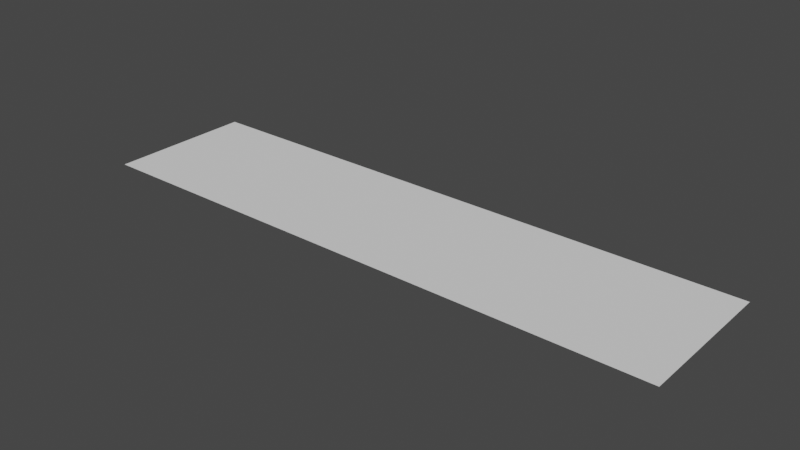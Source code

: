 # Source: booster.blend  (saved by Blender 2.80.75; exported with 4.5.12 LTS)
import bpy
from mathutils import Matrix  # noqa: F401  (used for matrix-valued properties, if any)

bpy.ops.wm.read_factory_settings(use_empty=True)
scene = bpy.context.scene
scene.name = 'Scene'

# ---- collections
col_collection = bpy.data.collections.new('Collection'); scene.collection.children.link(col_collection)

# ---- world
world_world = bpy.data.worlds.new('World'); scene.world = world_world
world_world.use_nodes = True; world_world.node_tree.nodes.clear()
_N = world_world.node_tree.nodes; _L = world_world.node_tree.links
n0 = _N.new('ShaderNodeOutputWorld'); n0.name = 'World Output'; n0.location = (300, 300)
n1 = _N.new('ShaderNodeBackground'); n1.name = 'Background'; n1.location = (10, 300)
n1.inputs[0].default_value = (0.05088, 0.05088, 0.05088, 1.0)
_L.new(n1.outputs[0], n0.inputs[0])
n0.is_active_output = True
world_world.color = (0.05088, 0.05088, 0.05088)
world_world.use_sun_shadow = False
world_world.sun_shadow_jitter_overblur = 0.0

# ---- meshes
me_plane = bpy.data.meshes.new('Plane')
me_plane.from_pydata([(-4.0, 1.748e-07, 1.0), (4.0, -1.748e-07, 1.0), (-4.0, 1.748e-07, -1.0), (4.0, -1.748e-07, -1.0)], [], [(0, 1, 3, 2)])
_uv = me_plane.uv_layers.new(name='UVMap')
_uv.uv.foreach_set('vector', [0.0005472, 0.002653, 1.001, 0.002653, 1.001, 0.9973, 0.0005472, 0.9973])
me_plane.use_remesh_preserve_volume = False
me_plane.use_remesh_preserve_attributes = False
me_plane.use_mirror_vertex_groups = False
me_plane.update()

# ---- objects
ob_plane = bpy.data.objects.new('Plane', me_plane)

# ---- transforms, parenting, visibility, modifiers, constraints
ob_plane.location = (0.0, 0.0, 0.0)
ob_plane.rotation_euler = (1.571, -0.0, 0.0)
ob_plane.lineart.crease_threshold = 0.0

# ---- collection membership
col_collection.objects.link(ob_plane)

# ---- scene / render settings (as saved in the file)
scene.frame_start = 1; scene.frame_end = 250; scene.frame_set(1)
scene.render.engine = 'BLENDER_EEVEE_NEXT'
scene.cycles.use_denoising = False
scene.cycles.samples = 128
scene.cycles.sampling_pattern = 'TABULATED_SOBOL'
scene.cycles.use_adaptive_sampling = False
scene.cycles.use_light_tree = False
scene.view_settings.view_transform = 'Filmic'
bpy.context.view_layer.update()

# ---- added for rendering (the .blend has no active camera and no usable light): camera, sun
cam_auto = bpy.data.cameras.new('AutoCamera')
cam_auto.lens = 50.0
cam_auto.sensor_width = 36.0
cam_auto.clip_end = 1000.0
ob_auto_camera = bpy.data.objects.new('AutoCamera', cam_auto)
scene.collection.objects.link(ob_auto_camera)
ob_auto_camera.location = (7.6296, -9.15552, 6.10368)
ob_auto_camera.rotation_euler = (1.09748, -7.21219e-08, 0.694738)
scene.camera = ob_auto_camera
light_auto_sun = bpy.data.lights.new('AutoSun', 'SUN')
light_auto_sun.energy = 3.0
light_auto_sun.angle = 0.0523599
ob_auto_sun = bpy.data.objects.new('AutoSun', light_auto_sun)
scene.collection.objects.link(ob_auto_sun)
ob_auto_sun.rotation_euler = (0.872665, 0.174533, 0.523599)
bpy.context.view_layer.update()
